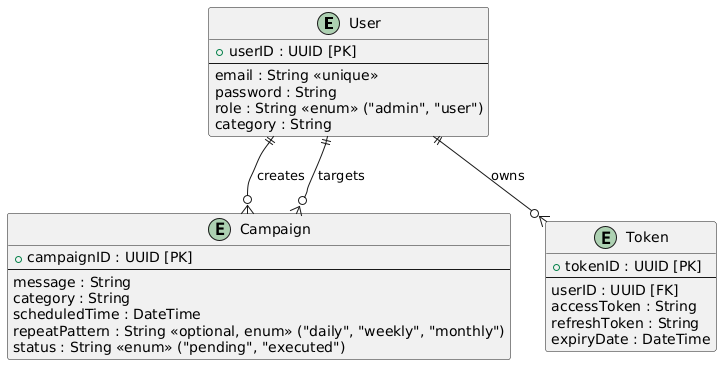

The diagram above was rendered by PlantUML. Its source (embedded in the PNG):
@startuml
' User entity with attributes and constraints
entity User {
  + userID : UUID [PK]
  --
  email : String <<unique>>
  password : String
  role : String <<enum>> ("admin", "user")
  category : String 
}

' Campaign entity with attributes and constraints
entity Campaign {
  + campaignID : UUID [PK]
  --
  message : String
  category : String
  scheduledTime : DateTime
  repeatPattern : String <<optional, enum>> ("daily", "weekly", "monthly")
  status : String <<enum>> ("pending", "executed")
}

' Token entity (optional if token management is part of the system)
entity Token {
  + tokenID : UUID [PK]
  --
  userID : UUID [FK]
  accessToken : String
  refreshToken : String
  expiryDate : DateTime
}

' Defining relationships between entities
User ||--o{ Campaign : "creates"
User ||--o{ Token : "owns"
Campaign }o--|| User : "targets"
@enduml